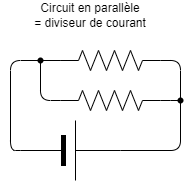

The diagram above was exported from draw.io. Its source (the exported page's mxGraphModel, read from the mxfile embedded in the PNG):
<mxGraphModel dx="476" dy="423" grid="1" gridSize="10" guides="1" tooltips="1" connect="1" arrows="1" fold="1" page="1" pageScale="1" pageWidth="850" pageHeight="1100" math="0" shadow="0">
  <root>
    <mxCell id="0" />
    <mxCell id="1" parent="0" />
    <mxCell id="4" value="" style="edgeStyle=orthogonalEdgeStyle;html=1;exitX=0;exitY=0.5;exitDx=0;exitDy=0;exitPerimeter=0;entryX=0;entryY=0.5;entryDx=0;entryDy=0;entryPerimeter=0;endArrow=none;endFill=0;" parent="1" source="2" target="3" edge="1">
      <mxGeometry relative="1" as="geometry">
        <mxPoint x="140" y="140" as="targetPoint" />
      </mxGeometry>
    </mxCell>
    <mxCell id="2" value="" style="verticalLabelPosition=bottom;shadow=0;dashed=0;align=center;fillColor=strokeColor;html=1;verticalAlign=top;strokeWidth=1;shape=mxgraph.electrical.miscellaneous.monocell_battery;" parent="1" vertex="1">
      <mxGeometry x="200" y="170" width="100" height="60" as="geometry" />
    </mxCell>
    <mxCell id="18" style="edgeStyle=none;html=1;exitX=0;exitY=0.5;exitDx=0;exitDy=0;exitPerimeter=0;entryX=0.517;entryY=0.583;entryDx=0;entryDy=0;entryPerimeter=0;" edge="1" parent="1">
      <mxGeometry relative="1" as="geometry">
        <mxPoint x="220" y="110" as="sourcePoint" />
        <mxPoint x="220" y="110" as="targetPoint" />
      </mxGeometry>
    </mxCell>
    <mxCell id="21" style="edgeStyle=orthogonalEdgeStyle;html=1;exitX=1;exitY=0.5;exitDx=0;exitDy=0;exitPerimeter=0;entryX=1;entryY=0.5;entryDx=0;entryDy=0;entryPerimeter=0;endArrow=none;endFill=0;" edge="1" parent="1" source="3" target="2">
      <mxGeometry relative="1" as="geometry">
        <Array as="points">
          <mxPoint x="360" y="110" />
          <mxPoint x="360" y="200" />
        </Array>
      </mxGeometry>
    </mxCell>
    <mxCell id="3" value="" style="pointerEvents=1;verticalLabelPosition=bottom;shadow=0;dashed=0;align=center;html=1;verticalAlign=top;shape=mxgraph.electrical.resistors.resistor_2;" parent="1" vertex="1">
      <mxGeometry x="240" y="100" width="100" height="20" as="geometry" />
    </mxCell>
    <mxCell id="11" value="Circuit en parallèle&lt;br&gt;= diviseur de courant" style="text;html=1;strokeColor=none;fillColor=none;align=center;verticalAlign=middle;whiteSpace=wrap;rounded=0;" parent="1" vertex="1">
      <mxGeometry x="180" y="50" width="180" height="30" as="geometry" />
    </mxCell>
    <mxCell id="24" style="edgeStyle=orthogonalEdgeStyle;html=1;exitX=0;exitY=0.5;exitDx=0;exitDy=0;exitPerimeter=0;entryX=0.35;entryY=0.75;entryDx=0;entryDy=0;entryPerimeter=0;endArrow=none;endFill=0;" edge="1" parent="1" source="12" target="17">
      <mxGeometry relative="1" as="geometry" />
    </mxCell>
    <mxCell id="12" value="" style="pointerEvents=1;verticalLabelPosition=bottom;shadow=0;dashed=0;align=center;html=1;verticalAlign=top;shape=mxgraph.electrical.resistors.resistor_2;" parent="1" vertex="1">
      <mxGeometry x="240" y="140" width="100" height="20" as="geometry" />
    </mxCell>
    <mxCell id="16" value="" style="edgeStyle=orthogonalEdgeStyle;html=1;exitX=0;exitY=0.5;exitDx=0;exitDy=0;exitPerimeter=0;entryDx=0;entryDy=0;entryPerimeter=0;startArrow=none;startFill=0;endArrow=none;endFill=0;" edge="1" parent="1" source="3" target="17">
      <mxGeometry relative="1" as="geometry">
        <mxPoint x="240" y="110" as="sourcePoint" />
        <mxPoint x="240" y="150" as="targetPoint" />
      </mxGeometry>
    </mxCell>
    <mxCell id="17" value="" style="shape=waypoint;sketch=0;fillStyle=solid;size=6;pointerEvents=1;points=[];fillColor=none;resizable=0;rotatable=0;perimeter=centerPerimeter;snapToPoint=1;" vertex="1" parent="1">
      <mxGeometry x="210" y="100" width="20" height="20" as="geometry" />
    </mxCell>
    <mxCell id="20" value="" style="shape=waypoint;sketch=0;fillStyle=solid;size=6;pointerEvents=1;points=[];fillColor=none;resizable=0;rotatable=0;perimeter=centerPerimeter;snapToPoint=1;" vertex="1" parent="1">
      <mxGeometry x="350" y="140" width="20" height="20" as="geometry" />
    </mxCell>
    <mxCell id="22" style="edgeStyle=orthogonalEdgeStyle;html=1;exitX=1;exitY=0.5;exitDx=0;exitDy=0;exitPerimeter=0;entryX=0.383;entryY=0.917;entryDx=0;entryDy=0;entryPerimeter=0;endArrow=none;endFill=0;" edge="1" parent="1" source="12" target="20">
      <mxGeometry relative="1" as="geometry" />
    </mxCell>
  </root>
</mxGraphModel>